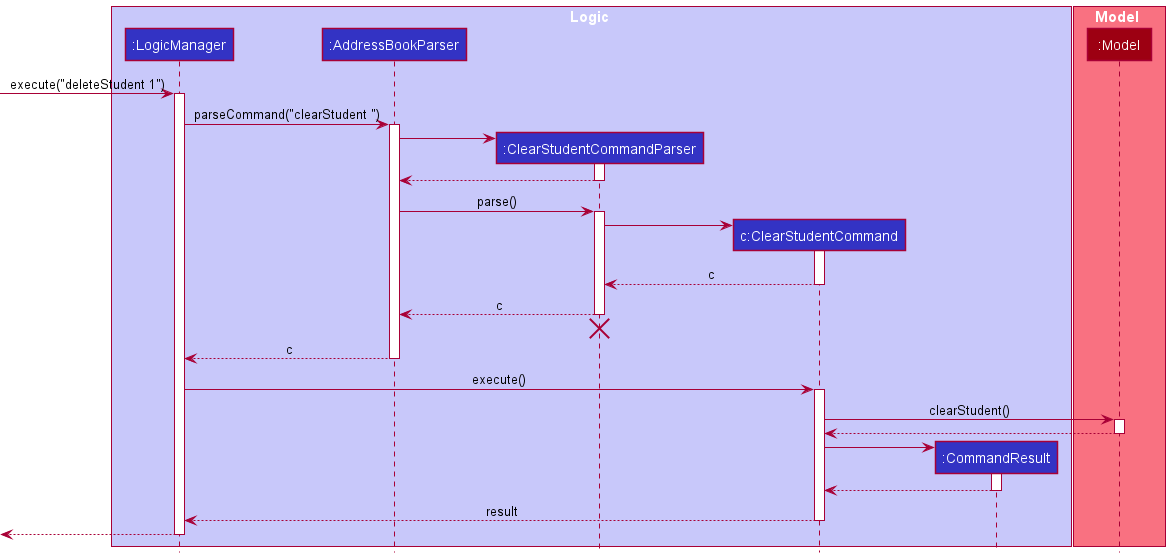

The diagram above was rendered by PlantUML. Its source (embedded in the PNG):
@startuml
!include style.puml

box Logic LOGIC_COLOR_T1
participant ":LogicManager" as LogicManager LOGIC_COLOR
participant ":AddressBookParser" as AddressBookParser LOGIC_COLOR
participant ":ClearStudentCommandParser" as ClearStudentCommandParser LOGIC_COLOR
participant "c:ClearStudentCommand" as ClearStudentCommand LOGIC_COLOR
participant ":CommandResult" as CommandResult LOGIC_COLOR
end box

box Model MODEL_COLOR_T1
participant ":Model" as Model MODEL_COLOR
end box

[-> LogicManager : execute("deleteStudent 1")
activate LogicManager

LogicManager -> AddressBookParser : parseCommand("clearStudent ")
activate AddressBookParser

create ClearStudentCommandParser
AddressBookParser -> ClearStudentCommandParser
activate ClearStudentCommandParser

ClearStudentCommandParser --> AddressBookParser
deactivate ClearStudentCommandParser

AddressBookParser -> ClearStudentCommandParser : parse()
activate ClearStudentCommandParser

create ClearStudentCommand
ClearStudentCommandParser -> ClearStudentCommand
activate ClearStudentCommand

ClearStudentCommand --> ClearStudentCommandParser : c
deactivate ClearStudentCommand

ClearStudentCommandParser --> AddressBookParser : c
deactivate ClearStudentCommandParser
'Hidden arrow to position the destroy marker below the end of the activation bar.
ClearStudentCommandParser -[hidden]-> AddressBookParser
destroy ClearStudentCommandParser

AddressBookParser --> LogicManager : c
deactivate AddressBookParser

LogicManager -> ClearStudentCommand : execute()
activate ClearStudentCommand

ClearStudentCommand -> Model : clearStudent()
activate Model

Model --> ClearStudentCommand
deactivate Model

create CommandResult
ClearStudentCommand -> CommandResult
activate CommandResult

CommandResult --> ClearStudentCommand
deactivate CommandResult

ClearStudentCommand --> LogicManager : result
deactivate ClearStudentCommand

[<--LogicManager
deactivate LogicManager
@enduml